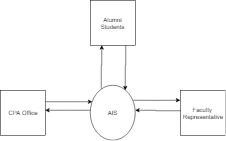

The diagram above was exported from draw.io. Its source (the exported page's mxGraphModel, read from the mxfile embedded in the PNG):
<mxGraphModel dx="858" dy="435" grid="1" gridSize="10" guides="1" tooltips="1" connect="1" arrows="1" fold="1" page="1" pageScale="1" pageWidth="827" pageHeight="1169" math="0" shadow="0">
  <root>
    <mxCell id="0" />
    <mxCell id="1" parent="0" />
    <mxCell id="gv2kbfGIrXRr6A12uNHn-10" value="Faculty&amp;nbsp;&lt;br&gt;Representative&lt;br&gt;" style="whiteSpace=wrap;html=1;aspect=fixed;fillColor=#FFFFFF;" vertex="1" parent="1">
      <mxGeometry x="538" y="277" width="90" height="90" as="geometry" />
    </mxCell>
    <mxCell id="gv2kbfGIrXRr6A12uNHn-11" style="edgeStyle=orthogonalEdgeStyle;rounded=0;comic=0;jumpStyle=none;html=1;exitX=1;exitY=0.25;entryX=0.048;entryY=0.297;entryPerimeter=0;shadow=0;endArrow=classic;endFill=1;jettySize=auto;orthogonalLoop=1;strokeColor=#000000;fontSize=8;" edge="1" parent="1" source="gv2kbfGIrXRr6A12uNHn-12" target="gv2kbfGIrXRr6A12uNHn-15">
      <mxGeometry relative="1" as="geometry">
        <Array as="points">
          <mxPoint x="313" y="300" />
        </Array>
      </mxGeometry>
    </mxCell>
    <mxCell id="gv2kbfGIrXRr6A12uNHn-12" value="CPA Office&lt;br&gt;" style="whiteSpace=wrap;html=1;aspect=fixed;fillColor=#FFFFFF;" vertex="1" parent="1">
      <mxGeometry x="178" y="277" width="90" height="90" as="geometry" />
    </mxCell>
    <mxCell id="gv2kbfGIrXRr6A12uNHn-13" style="edgeStyle=orthogonalEdgeStyle;rounded=0;comic=0;jumpStyle=none;html=1;exitX=0.247;exitY=0.063;entryX=0.25;entryY=1;shadow=0;endArrow=classic;endFill=1;jettySize=auto;orthogonalLoop=1;strokeColor=#000000;fontSize=8;exitPerimeter=0;" edge="1" parent="1" source="gv2kbfGIrXRr6A12uNHn-15" target="gv2kbfGIrXRr6A12uNHn-14">
      <mxGeometry relative="1" as="geometry">
        <Array as="points">
          <mxPoint x="380" y="227" />
        </Array>
      </mxGeometry>
    </mxCell>
    <mxCell id="gv2kbfGIrXRr6A12uNHn-14" value="Alumni&lt;br&gt;Students&lt;br&gt;" style="whiteSpace=wrap;html=1;aspect=fixed;fillColor=#FFFFFF;" vertex="1" parent="1">
      <mxGeometry x="358" y="97" width="90" height="90" as="geometry" />
    </mxCell>
    <mxCell id="gv2kbfGIrXRr6A12uNHn-15" value="AIS" style="ellipse;whiteSpace=wrap;html=1;fillColor=#FFFFFF;" vertex="1" parent="1">
      <mxGeometry x="358" y="267" width="90" height="110" as="geometry" />
    </mxCell>
    <mxCell id="gv2kbfGIrXRr6A12uNHn-17" style="edgeStyle=orthogonalEdgeStyle;rounded=0;comic=0;jumpStyle=none;html=1;exitX=0;exitY=0.5;shadow=0;endArrow=classic;endFill=1;jettySize=auto;orthogonalLoop=1;strokeColor=#000000;" edge="1" parent="1">
      <mxGeometry relative="1" as="geometry">
        <mxPoint x="357.94174757281553" y="316.5970873786407" as="sourcePoint" />
        <mxPoint x="268" y="317" as="targetPoint" />
        <Array as="points">
          <mxPoint x="313" y="317" />
        </Array>
      </mxGeometry>
    </mxCell>
    <mxCell id="gv2kbfGIrXRr6A12uNHn-21" style="edgeStyle=orthogonalEdgeStyle;rounded=0;comic=0;jumpStyle=none;html=1;exitX=1;exitY=0.25;entryX=0.048;entryY=0.297;entryPerimeter=0;shadow=0;endArrow=classic;endFill=1;jettySize=auto;orthogonalLoop=1;strokeColor=#000000;fontSize=8;" edge="1" parent="1">
      <mxGeometry relative="1" as="geometry">
        <mxPoint x="443.5" y="297.16666666666663" as="sourcePoint" />
        <mxPoint x="537.8333333333334" y="297.16666666666663" as="targetPoint" />
        <Array as="points">
          <mxPoint x="488.5" y="297.5" />
        </Array>
      </mxGeometry>
    </mxCell>
    <mxCell id="gv2kbfGIrXRr6A12uNHn-22" style="edgeStyle=orthogonalEdgeStyle;rounded=0;comic=0;jumpStyle=none;html=1;exitX=1;exitY=0.25;shadow=0;endArrow=classic;endFill=1;jettySize=auto;orthogonalLoop=1;strokeColor=#000000;fontSize=8;" edge="1" parent="1">
      <mxGeometry relative="1" as="geometry">
        <mxPoint x="537.8333333333334" y="317.16666666666663" as="sourcePoint" />
        <mxPoint x="448" y="317" as="targetPoint" />
        <Array as="points">
          <mxPoint x="488.5" y="317.5" />
        </Array>
      </mxGeometry>
    </mxCell>
    <mxCell id="gv2kbfGIrXRr6A12uNHn-30" style="edgeStyle=orthogonalEdgeStyle;rounded=0;comic=0;jumpStyle=none;html=1;exitX=0.247;exitY=0.063;entryX=0.778;entryY=0.092;shadow=0;endArrow=classic;endFill=1;jettySize=auto;orthogonalLoop=1;strokeColor=#000000;fontSize=8;exitPerimeter=0;entryPerimeter=0;" edge="1" parent="1" target="gv2kbfGIrXRr6A12uNHn-15">
      <mxGeometry relative="1" as="geometry">
        <mxPoint x="428.5" y="187" as="sourcePoint" />
        <mxPoint x="428.16666666666663" y="274" as="targetPoint" />
        <Array as="points">
          <mxPoint x="429" y="227" />
        </Array>
      </mxGeometry>
    </mxCell>
  </root>
</mxGraphModel>